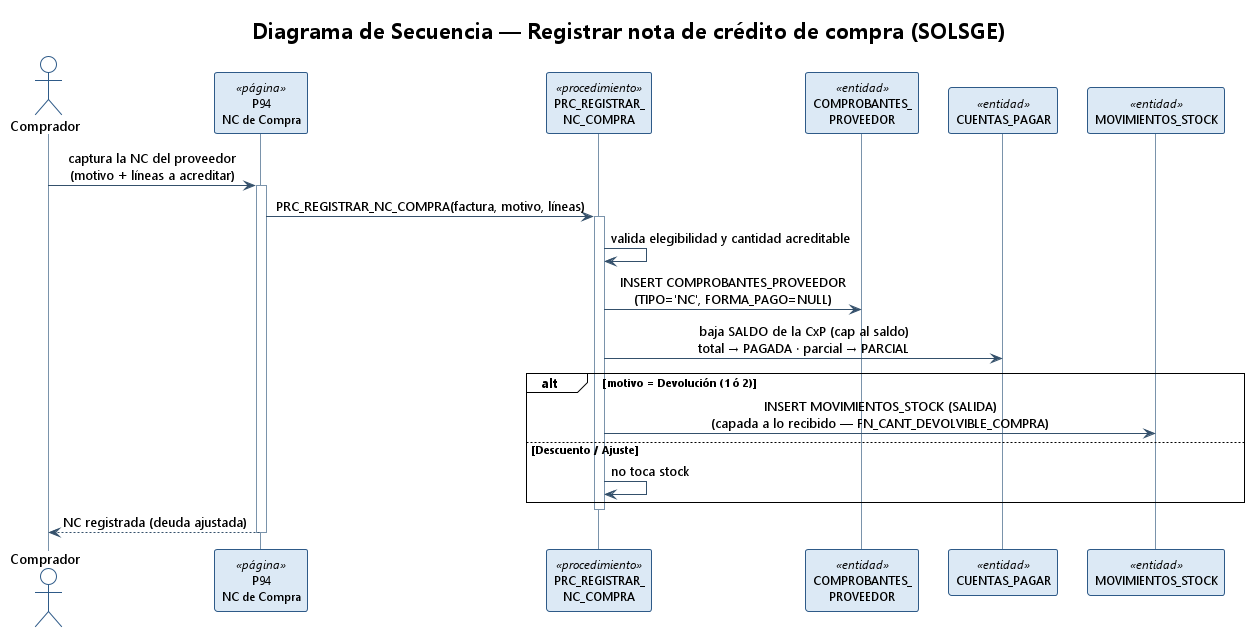

The diagram above was rendered by PlantUML. Its source (embedded in the PNG):
@startuml secuencia_nc_compra
!theme plain
skinparam backgroundColor #FFFFFF
skinparam shadowing false
skinparam DefaultFontName Segoe UI
skinparam sequenceMessageAlign center
skinparam ParticipantFontSize 12
skinparam sequence {
  ArrowColor #34506B
  LifeLineBorderColor #7A93AB
  ParticipantBorderColor #2E5A88
  ParticipantBackgroundColor #DCE9F5
  ActorBorderColor #2E5A88
  ActorBackgroundColor #DCE9F5 }
title Diagrama de Secuencia — Registrar nota de crédito de compra (SOLSGE)

actor Comprador as C
participant "P94\nNC de Compra" as PG <<página>>
participant "PRC_REGISTRAR_\nNC_COMPRA" as PR <<procedimiento>>
participant "COMPROBANTES_\nPROVEEDOR" as CP <<entidad>>
participant "CUENTAS_PAGAR" as CXP <<entidad>>
participant "MOVIMIENTOS_STOCK" as MS <<entidad>>

C -> PG : captura la NC del proveedor\n(motivo + líneas a acreditar)
activate PG
PG -> PR : PRC_REGISTRAR_NC_COMPRA(factura, motivo, líneas)
activate PR
PR -> PR : valida elegibilidad y cantidad acreditable
PR -> CP : INSERT COMPROBANTES_PROVEEDOR\n(TIPO='NC', FORMA_PAGO=NULL)
PR -> CXP : baja SALDO de la CxP (cap al saldo)\ntotal → PAGADA · parcial → PARCIAL
alt motivo = Devolución (1 ó 2)
  PR -> MS : INSERT MOVIMIENTOS_STOCK (SALIDA)\n(capada a lo recibido — FN_CANT_DEVOLVIBLE_COMPRA)
else Descuento / Ajuste
  PR -> PR : no toca stock
end
deactivate PR
PG --> C : NC registrada (deuda ajustada)
deactivate PG
@enduml